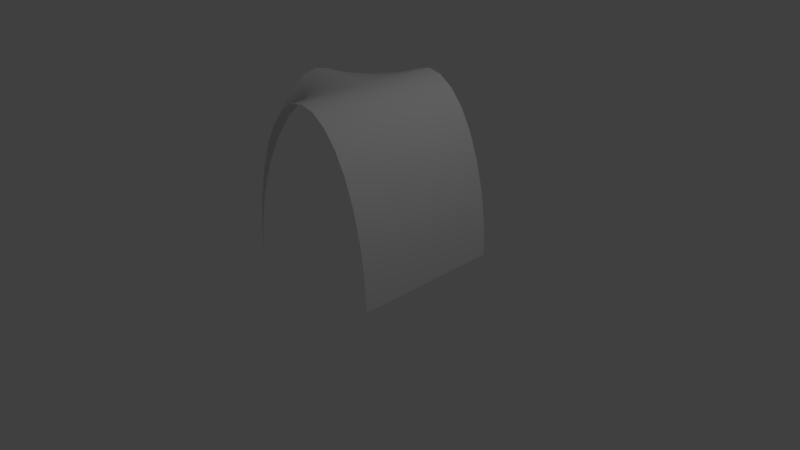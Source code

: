# Source: hallway3.blend  (saved by Blender 2.77.0; exported with 4.5.12 LTS)
import bpy
from mathutils import Matrix  # noqa: F401  (used for matrix-valued properties, if any)

bpy.ops.wm.read_factory_settings(use_empty=True)
scene = bpy.context.scene
scene.name = 'Scene'

# ---- collections
col_collection_1 = bpy.data.collections.new('Collection 1'); scene.collection.children.link(col_collection_1)

# ---- world
world_world = bpy.data.worlds.new('World'); scene.world = world_world
world_world.color = (0.05088, 0.05088, 0.05088)
world_world.use_sun_shadow = False
world_world.sun_shadow_jitter_overblur = 0.0
world_world.cycles.sampling_method = 'MANUAL'

# ---- cameras
cam_camera = bpy.data.cameras.new('Camera')
cam_camera.clip_end = 100.0
cam_camera.lens = 35.0
cam_camera.sensor_width = 32.0
cam_camera.sensor_height = 18.0
cam_camera.ortho_scale = 7.314
cam_camera.dof.focus_distance = 0.0
cam_camera.dof.aperture_fstop = 128.0

# ---- lights
light_lamp = bpy.data.lights.new('Lamp', 'POINT')
light_lamp.transmission_factor = 0.0
light_lamp.cutoff_distance = 30.0
light_lamp.energy = 100.0
light_lamp.shadow_buffer_clip_start = 1.001
light_lamp.shadow_soft_size = 0.1
light_lamp.shadow_maximum_resolution = 0.006
light_lamp.use_absolute_resolution = True

# ---- meshes
me_cylinder = bpy.data.meshes.new('Cylinder')
me_cylinder.from_pydata([(-1.0, 1.0, -3.576e-07), (-1.0, 0.9808, -0.1951), (-1.0, 0.9239, -0.3827), (-1.0, 0.8315, -0.5556), (-1.0, 0.7071, -0.7071), (-1.0, 0.5556, -0.8315), (-1.0, 0.3827, -0.9239), (-1.0, 0.1951, -0.9808), (-1.0, 7.55e-08, -1.0), (-1.0, 1.004e-06, 1.0), (-1.0, 0.1951, 0.9808), (-1.0, 0.3827, 0.9239), (-1.0, 0.5556, 0.8315), (-1.0, 0.7071, 0.7071), (-1.0, 0.8315, 0.5556), (-1.0, 0.9239, 0.3827), (-1.0, 0.9808, 0.1951), (-0.885, 0.8315, 0.5707), (-0.848, 0.8315, 0.5824), (-0.8998, 0.7071, 0.7248), (-0.9424, 0.5556, 0.8416), (-0.974, 0.3827, 0.9285), (-0.9934, 0.1951, 0.9819), (-0.5972, 0.8315, 0.8122), (-0.9983, 0.1951, 0.9809), (-0.9934, 0.3827, 0.9242), (-0.9853, 0.5556, 0.8321), (-0.9745, 0.7071, 0.7082), (-0.9613, 0.8315, 0.5573), (-0.9462, 0.9239, 0.385), (-0.9299, 0.9808, 0.1982), (-0.9242, 0.7071, 0.7171), (-0.9564, 0.5556, 0.8372), (-0.7917, 0.9808, 0.2225), (-0.7346, 0.7071, 0.8762), (-0.8473, 0.5556, 0.9288), (-0.931, 0.3827, 0.9678), (-0.9826, 0.1951, 0.9919), (-0.3029, 0.9808, 0.5975), (-0.9967, 0.1951, 0.9811), (-0.9868, 0.3827, 0.925), (-0.9707, 0.5556, 0.834), (-0.9491, 0.7071, 0.7116), (-0.9228, 0.8315, 0.5623), (-0.8928, 0.9239, 0.3921), (-0.8602, 0.9808, 0.2073), (-0.9803, 0.3827, 0.9265), (-0.995, 0.1951, 0.9814), (-0.8402, 0.9239, 0.4037), (-0.4654, 0.9239, 0.6913), (-0.6151, 0.8315, 0.7778), (-0.7464, 0.7071, 0.8536), (-0.8541, 0.5556, 0.9157), (-0.9341, 0.3827, 0.9619), (-0.9834, 0.1951, 0.9904), (-0.3407, 0.9808, 0.5383), (-0.4943, 0.9239, 0.6459), (-0.6359, 0.8315, 0.7451), (-0.7601, 0.7071, 0.832), (-0.862, 0.5556, 0.9033), (-0.7889, 0.9239, 0.4199), (-0.7247, 0.9808, 0.2436), (-0.9376, 0.3827, 0.9563), (-0.9843, 0.1951, 0.989), (-0.3834, 0.9808, 0.4826), (-0.5271, 0.9239, 0.6032), (-0.6596, 0.8315, 0.7143), (-0.7756, 0.7071, 0.8117), (-0.9919, 0.1951, 0.9826), (-0.9678, 0.3827, 0.931), (-0.9288, 0.5556, 0.8473), (-0.8762, 0.7071, 0.7345), (-0.8122, 0.8315, 0.5972), (-0.7391, 0.9239, 0.4405), (-0.6598, 0.9808, 0.2705), (-0.8709, 0.5556, 0.8917), (-0.9417, 0.3827, 0.9511), (-0.9853, 0.1951, 0.9876), (-0.4308, 0.9808, 0.4308), (-0.5635, 0.9239, 0.5635), (-0.6857, 0.8315, 0.6857), (-0.9904, 0.1951, 0.9834), (-0.9619, 0.3827, 0.9341), (-0.9157, 0.5556, 0.854), (-0.8536, 0.7071, 0.7463), (-0.7778, 0.8315, 0.6151), (-0.6913, 0.9239, 0.4654), (-0.5975, 0.9808, 0.3029), (-0.7929, 0.7071, 0.7929), (-0.8808, 0.5556, 0.8808), (-0.9462, 0.3827, 0.9462), (-0.9864, 0.1951, 0.9864), (-0.4826, 0.9808, 0.3834), (-0.6032, 0.9239, 0.5271), (-0.989, 0.1951, 0.9843), (-0.9563, 0.3827, 0.9376), (-0.9033, 0.5556, 0.8619), (-0.832, 0.7071, 0.7601), (-0.7451, 0.8315, 0.6359), (-0.6459, 0.9239, 0.4943), (-0.5383, 0.9808, 0.3407), (-0.7143, 0.8315, 0.6595), (-0.8117, 0.7071, 0.7756), (-0.8917, 0.5556, 0.8709), (-0.9511, 0.3827, 0.9417), (-0.9877, 0.1951, 0.9853), (-0.4405, 0.9239, 0.7391), (-0.2705, 0.9808, 0.6598), (-0.9819, 0.1951, 0.9934), (-0.9285, 0.3827, 0.974), (-0.8416, 0.5556, 0.9424), (-0.7248, 0.7071, 0.8998), (-0.5824, 0.8315, 0.848), (-0.4199, 0.9239, 0.7889), (-0.2436, 0.9808, 0.7247), (-0.9814, 0.1951, 0.995), (-0.9265, 0.3827, 0.9803), (-0.8372, 0.5556, 0.9564), (-0.7171, 0.7071, 0.9242), (-0.5707, 0.8315, 0.885), (-0.4037, 0.9239, 0.8402), (-0.2225, 0.9808, 0.7917), (-0.9811, 0.1951, 0.9967), (-0.925, 0.3827, 0.9868), (-0.834, 0.5556, 0.9707), (-0.7116, 0.7071, 0.9491), (-0.5623, 0.8315, 0.9228), (-0.3921, 0.9239, 0.8928), (-0.2073, 0.9808, 0.8602), (-0.9809, 0.1951, 0.9983), (-0.9242, 0.3827, 0.9934), (-0.8321, 0.5556, 0.9853), (-0.7082, 0.7071, 0.9745), (-0.5573, 0.8315, 0.9613), (-0.385, 0.9239, 0.9462), (-0.1982, 0.9808, 0.9298), (-3.397e-06, 1.0, 1.0), (0.1951, 0.9808, 1.0), (0.3827, 0.9239, 1.0), (0.5556, 0.8315, 1.0), (0.7071, 0.7071, 1.0), (0.8315, 0.5556, 1.0), (0.9239, 0.3827, 1.0), (0.9808, 0.1951, 1.0), (1.0, 1.144e-07, 1.0), (-0.9808, 0.1951, 1.0), (-0.9239, 0.3827, 1.0), (-0.8315, 0.5556, 1.0), (-0.7071, 0.7071, 1.0), (-0.5556, 0.8315, 1.0), (-0.3827, 0.9239, 1.0), (-0.1951, 0.9808, 1.0), (-4.113e-06, 1.0, -1.0), (0.1951, 0.9808, -1.0), (0.3827, 0.9239, -1.0), (0.5556, 0.8315, -1.0), (0.7071, 0.7071, -1.0), (0.8315, 0.5556, -1.0), (0.9239, 0.3827, -1.0), (0.9808, 0.1951, -1.0), (1.0, 7.55e-08, -1.0), (-0.9808, 0.1951, -1.0), (-0.9239, 0.3827, -1.0), (-0.8315, 0.5556, -1.0), (-0.7071, 0.7071, -1.0), (-0.5556, 0.8315, -1.0), (-0.3827, 0.9239, -1.0), (-0.1951, 0.9808, -1.0), (-0.5707, 0.8315, -0.885), (-0.5824, 0.8315, -0.848), (-0.7248, 0.7071, -0.8998), (-0.8416, 0.5556, -0.9424), (-0.9285, 0.3827, -0.974), (-0.9819, 0.1951, -0.9934), (-0.8122, 0.8315, -0.5972), (-0.9809, 0.1951, -0.9983), (-0.9242, 0.3827, -0.9934), (-0.8321, 0.5556, -0.9853), (-0.7082, 0.7071, -0.9745), (-0.5573, 0.8315, -0.9613), (-0.385, 0.9239, -0.9462), (-0.1982, 0.9808, -0.9298), (-0.7171, 0.7071, -0.9242), (-0.8372, 0.5556, -0.9564), (-0.2225, 0.9808, -0.7917), (-0.8762, 0.7071, -0.7345), (-0.9288, 0.5556, -0.8473), (-0.9678, 0.3827, -0.931), (-0.9919, 0.1951, -0.9826), (-0.5975, 0.9808, -0.3029), (-0.9811, 0.1951, -0.9967), (-0.925, 0.3827, -0.9868), (-0.834, 0.5556, -0.9707), (-0.7116, 0.7071, -0.9491), (-0.5623, 0.8315, -0.9228), (-0.3921, 0.9239, -0.8928), (-0.2073, 0.9808, -0.8602), (-0.9265, 0.3827, -0.9803), (-0.9814, 0.1951, -0.995), (-0.4037, 0.9239, -0.8402), (-0.6913, 0.9239, -0.4654), (-0.7778, 0.8315, -0.6151), (-0.8536, 0.7071, -0.7463), (-0.9157, 0.5556, -0.854), (-0.9619, 0.3827, -0.9341), (-0.9904, 0.1951, -0.9834), (-0.5383, 0.9808, -0.3407), (-0.6459, 0.9239, -0.4943), (-0.7451, 0.8315, -0.6359), (-0.832, 0.7071, -0.7601), (-0.9033, 0.5556, -0.8619), (-0.4199, 0.9239, -0.7889), (-0.2436, 0.9808, -0.7247), (-0.9563, 0.3827, -0.9376), (-0.989, 0.1951, -0.9843), (-0.4826, 0.9808, -0.3834), (-0.6032, 0.9239, -0.5271), (-0.7143, 0.8315, -0.6595), (-0.8117, 0.7071, -0.7756), (-0.9826, 0.1951, -0.9919), (-0.931, 0.3827, -0.9678), (-0.8473, 0.5556, -0.9288), (-0.7346, 0.7071, -0.8762), (-0.5972, 0.8315, -0.8122), (-0.4405, 0.9239, -0.7391), (-0.2705, 0.9808, -0.6598), (-0.8917, 0.5556, -0.8709), (-0.9511, 0.3827, -0.9417), (-0.9877, 0.1951, -0.9853), (-0.4308, 0.9808, -0.4308), (-0.5635, 0.9239, -0.5635), (-0.6857, 0.8315, -0.6857), (-0.9834, 0.1951, -0.9904), (-0.9341, 0.3827, -0.9619), (-0.8541, 0.5556, -0.9157), (-0.7464, 0.7071, -0.8536), (-0.6151, 0.8315, -0.7778), (-0.4654, 0.9239, -0.6913), (-0.3029, 0.9808, -0.5975), (-0.7929, 0.7071, -0.7929), (-0.8808, 0.5556, -0.8808), (-0.9462, 0.3827, -0.9462), (-0.9864, 0.1951, -0.9864), (-0.3834, 0.9808, -0.4826), (-0.5271, 0.9239, -0.6032), (-0.9843, 0.1951, -0.989), (-0.9376, 0.3827, -0.9563), (-0.862, 0.5556, -0.9033), (-0.7601, 0.7071, -0.832), (-0.6359, 0.8315, -0.7451), (-0.4943, 0.9239, -0.6459), (-0.3407, 0.9808, -0.5383), (-0.6596, 0.8315, -0.7143), (-0.7756, 0.7071, -0.8117), (-0.8709, 0.5556, -0.8917), (-0.9417, 0.3827, -0.9511), (-0.9853, 0.1951, -0.9876), (-0.7391, 0.9239, -0.4405), (-0.6598, 0.9808, -0.2705), (-0.9934, 0.1951, -0.9819), (-0.974, 0.3827, -0.9285), (-0.9424, 0.5556, -0.8416), (-0.8998, 0.7071, -0.7248), (-0.848, 0.8315, -0.5824), (-0.7889, 0.9239, -0.4199), (-0.7247, 0.9808, -0.2436), (-0.995, 0.1951, -0.9814), (-0.9803, 0.3827, -0.9265), (-0.9564, 0.5556, -0.8372), (-0.9242, 0.7071, -0.7171), (-0.885, 0.8315, -0.5707), (-0.8402, 0.9239, -0.4037), (-0.7917, 0.9808, -0.2225), (-0.9967, 0.1951, -0.9811), (-0.9868, 0.3827, -0.925), (-0.9707, 0.5556, -0.834), (-0.9491, 0.7071, -0.7116), (-0.9228, 0.8315, -0.5623), (-0.8928, 0.9239, -0.3921), (-0.8602, 0.9808, -0.2073), (-0.9983, 0.1951, -0.9809), (-0.9934, 0.3827, -0.9242), (-0.9853, 0.5556, -0.8321), (-0.9745, 0.7071, -0.7082), (-0.9613, 0.8315, -0.5573), (-0.9462, 0.9239, -0.385), (-0.9299, 0.9808, -0.1982), (-3.755e-06, 1.0, -4.768e-07), (-0.9, 1.0, -3.576e-07), (-0.8, 1.0, -3.576e-07), (-0.7, 1.0, -3.576e-07), (-0.6, 1.0, -3.576e-07), (-0.5, 1.0, -3.576e-07), (-0.4, 1.0, -3.576e-07), (-0.3, 1.0, -3.576e-07), (-0.2, 1.0, -3.576e-07), (-0.1, 1.0, -4.768e-07), (-3.433e-06, 1.0, 0.9), (-3.469e-06, 1.0, 0.8), (-3.505e-06, 1.0, 0.7), (-3.541e-06, 1.0, 0.6), (-3.576e-06, 1.0, 0.5), (-3.612e-06, 1.0, 0.4), (-3.648e-06, 1.0, 0.3), (-3.684e-06, 1.0, 0.2), (-3.719e-06, 1.0, 0.1), (-3.791e-06, 1.0, -0.1), (-3.827e-06, 1.0, -0.2), (-3.862e-06, 1.0, -0.3), (-3.898e-06, 1.0, -0.4), (-3.934e-06, 1.0, -0.5), (-3.97e-06, 1.0, -0.6), (-4.005e-06, 1.0, -0.7), (-4.041e-06, 1.0, -0.8), (-4.077e-06, 1.0, -0.9)], [], [(27, 26, 41, 42), (9, 24, 39), (26, 25, 40, 41), (25, 24, 39, 40), (106, 23, 112, 113), (15, 14, 28, 29), (18, 19, 71, 72), (16, 15, 29, 30), (20, 21, 69, 70), (10, 9, 24), (11, 10, 24, 25), (12, 11, 25, 26), (13, 12, 26, 27), (14, 13, 27, 28), (23, 34, 111, 112), (28, 27, 42, 43), (29, 28, 43, 44), (30, 29, 44, 45), (19, 20, 70, 71), (49, 50, 23, 106), (38, 49, 106, 107), (35, 36, 109, 110), (37, 9, 108), (31, 32, 20, 19), (17, 31, 19, 18), (33, 48, 60, 61), (34, 35, 110, 111), (39, 9, 47), (40, 39, 47, 46), (41, 40, 46, 32), (42, 41, 32, 31), (43, 42, 31, 17), (44, 43, 17, 48), (21, 22, 68, 69), (45, 44, 48, 33), (22, 9, 68), (56, 57, 50, 49), (55, 56, 49, 38), (36, 37, 108, 109), (46, 47, 22, 21), (47, 9, 22), (61, 60, 73, 74), (32, 46, 21, 20), (60, 18, 72, 73), (50, 51, 34, 23), (51, 52, 35, 34), (48, 17, 18, 60), (53, 54, 37, 36), (52, 53, 36, 35), (9, 54, 37), (72, 85, 86, 73), (64, 65, 56, 55), (71, 84, 85, 72), (74, 73, 86, 87), (70, 83, 84, 71), (69, 82, 83, 70), (68, 81, 82, 69), (9, 68, 81), (87, 86, 99, 100), (86, 85, 98, 99), (85, 84, 97, 98), (84, 83, 96, 97), (9, 81, 94), (83, 82, 95, 96), (65, 66, 57, 56), (62, 63, 54, 53), (59, 62, 53, 52), (9, 63, 54), (58, 59, 52, 51), (100, 99, 93, 92), (99, 98, 101, 93), (98, 97, 102, 101), (97, 96, 103, 102), (9, 94, 105), (96, 95, 104, 103), (95, 94, 105, 104), (57, 58, 51, 50), (78, 79, 65, 64), (76, 77, 63, 62), (75, 76, 62, 59), (9, 77, 63), (67, 75, 59, 58), (82, 81, 94, 95), (9, 105, 91), (66, 67, 58, 57), (90, 91, 77, 76), (89, 90, 76, 75), (9, 91, 77), (88, 89, 75, 67), (80, 88, 67, 66), (79, 80, 66, 65), (104, 105, 91, 90), (103, 104, 90, 89), (102, 103, 89, 88), (101, 102, 88, 80), (93, 101, 80, 79), (92, 93, 79, 78), (107, 106, 113, 114), (121, 120, 127, 128), (108, 9, 115), (109, 108, 115, 116), (110, 109, 116, 117), (111, 110, 117, 118), (112, 111, 118, 119), (113, 112, 119, 120), (114, 113, 120, 121), (128, 127, 134, 135), (127, 126, 133, 134), (115, 9, 122), (116, 115, 122, 123), (117, 116, 123, 124), (118, 117, 124, 125), (119, 118, 125, 126), (120, 119, 126, 127), (135, 134, 150, 151), (134, 133, 149, 150), (133, 132, 148, 149), (122, 9, 129), (123, 122, 129, 130), (124, 123, 130, 131), (125, 124, 131, 132), (126, 125, 132, 133), (129, 9, 145), (130, 129, 145, 146), (131, 130, 146, 147), (132, 131, 147, 148), (178, 177, 192, 193), (8, 175, 190), (177, 176, 191, 192), (176, 175, 190, 191), (257, 174, 263, 264), (166, 165, 179, 180), (169, 170, 222, 223), (167, 166, 180, 181), (171, 172, 220, 221), (8, 219, 232), (161, 8, 175), (162, 161, 175, 176), (163, 162, 176, 177), (164, 163, 177, 178), (165, 164, 178, 179), (174, 185, 262, 263), (259, 8, 266), (179, 178, 193, 194), (180, 179, 194, 195), (181, 180, 195, 196), (170, 171, 221, 222), (200, 201, 174, 257), (189, 200, 257, 258), (186, 187, 260, 261), (188, 8, 259), (182, 183, 171, 170), (168, 182, 170, 169), (184, 199, 211, 212), (185, 186, 261, 262), (190, 8, 198), (191, 190, 198, 197), (192, 191, 197, 183), (193, 192, 183, 182), (194, 193, 182, 168), (195, 194, 168, 199), (172, 173, 219, 220), (196, 195, 199, 184), (173, 8, 219), (207, 208, 201, 200), (206, 207, 200, 189), (187, 188, 259, 260), (197, 198, 173, 172), (198, 8, 173), (212, 211, 224, 225), (183, 197, 172, 171), (211, 169, 223, 224), (201, 202, 185, 174), (202, 203, 186, 185), (199, 168, 169, 211), (204, 205, 188, 187), (203, 204, 187, 186), (8, 205, 188), (223, 236, 237, 224), (215, 216, 207, 206), (222, 235, 236, 223), (225, 224, 237, 238), (221, 234, 235, 222), (220, 233, 234, 221), (219, 232, 233, 220), (238, 237, 250, 251), (237, 236, 249, 250), (236, 235, 248, 249), (235, 234, 247, 248), (8, 232, 245), (234, 233, 246, 247), (216, 217, 208, 207), (213, 214, 205, 204), (210, 213, 204, 203), (8, 214, 205), (209, 210, 203, 202), (251, 250, 244, 243), (250, 249, 252, 244), (249, 248, 253, 252), (248, 247, 254, 253), (8, 245, 256), (247, 246, 255, 254), (246, 245, 256, 255), (208, 209, 202, 201), (229, 230, 216, 215), (227, 228, 214, 213), (226, 227, 213, 210), (8, 228, 214), (218, 226, 210, 209), (233, 232, 245, 246), (8, 256, 242), (217, 218, 209, 208), (241, 242, 228, 227), (240, 241, 227, 226), (8, 242, 228), (239, 240, 226, 218), (231, 239, 218, 217), (230, 231, 217, 216), (255, 256, 242, 241), (254, 255, 241, 240), (253, 254, 240, 239), (252, 253, 239, 231), (244, 252, 231, 230), (243, 244, 230, 229), (258, 257, 264, 265), (272, 271, 278, 279), (260, 259, 266, 267), (261, 260, 267, 268), (262, 261, 268, 269), (263, 262, 269, 270), (264, 263, 270, 271), (265, 264, 271, 272), (279, 278, 285, 286), (278, 277, 284, 285), (266, 8, 273), (267, 266, 273, 274), (268, 267, 274, 275), (269, 268, 275, 276), (270, 269, 276, 277), (271, 270, 277, 278), (286, 285, 2, 1), (285, 284, 3, 2), (284, 283, 4, 3), (273, 8, 280), (274, 273, 280, 281), (275, 274, 281, 282), (276, 275, 282, 283), (277, 276, 283, 284), (280, 8, 7), (281, 280, 7, 6), (282, 281, 6, 5), (283, 282, 5, 4), (143, 144, 160, 159), (142, 143, 159, 158), (141, 142, 158, 157), (140, 141, 157, 156), (139, 140, 156, 155), (138, 139, 155, 154), (137, 138, 154, 153), (136, 137, 153, 152, 314, 313, 312, 311, 310, 309, 308, 307, 306, 287, 305, 304, 303, 302, 301, 300, 299, 298, 297), (167, 181, 314, 152), (181, 196, 313, 314), (196, 184, 312, 313), (184, 212, 311, 312), (212, 225, 310, 311), (225, 238, 309, 310), (238, 251, 308, 309), (251, 243, 307, 308), (229, 287, 306, 307, 243), (0, 288, 286, 1), (279, 286, 288, 289), (272, 279, 289, 290), (265, 272, 290, 291), (258, 265, 291, 292), (189, 258, 292, 293), (206, 189, 293, 294), (215, 206, 294, 295), (287, 229, 215, 295, 296), (0, 16, 30, 288), (45, 289, 288, 30), (33, 290, 289, 45), (61, 291, 290, 33), (74, 292, 291, 61), (87, 293, 292, 74), (100, 294, 293, 87), (92, 295, 294, 100), (78, 287, 296, 295, 92), (135, 151, 136, 297), (128, 135, 297, 298), (121, 128, 298, 299), (114, 121, 299, 300), (107, 114, 300, 301), (38, 107, 301, 302), (55, 38, 302, 303), (64, 55, 303, 304), (78, 64, 304, 305, 287)])
me_cylinder.polygons.foreach_set('use_smooth', [True] * 296)
me_cylinder.use_remesh_preserve_volume = False
me_cylinder.use_remesh_preserve_attributes = False
me_cylinder.use_mirror_vertex_groups = False
me_cylinder.update()

# ---- objects
ob_cylinder = bpy.data.objects.new('Cylinder', me_cylinder)
ob_lamp = bpy.data.objects.new('Lamp', light_lamp)
ob_camera = bpy.data.objects.new('Camera', cam_camera)

# ---- transforms, parenting, visibility, modifiers, constraints
ob_cylinder.location = (0.0, 0.0, 0.0)
ob_cylinder.rotation_euler = (1.571, 0.0, 0.0)
ob_cylinder.scale = (1.0, 2.25, 1.0)
ob_cylinder.lineart.crease_threshold = 0.0
ob_lamp.location = (4.076, 1.005, 5.904)
ob_lamp.rotation_euler = (0.6503, 0.05522, 1.866)
ob_lamp.lock_rotations_4d = False
ob_lamp.empty_display_type = 'ARROWS'
ob_lamp.color = (0.0, 0.0, 0.0, 0.0)
ob_lamp.lineart.crease_threshold = 0.0
ob_camera.location = (7.481, -6.508, 5.344)
ob_camera.rotation_euler = (1.109, 0.01082, 0.8149)
ob_camera.lock_rotations_4d = False
ob_camera.empty_display_type = 'ARROWS'
ob_camera.color = (0.0, 0.0, 0.0, 0.0)
ob_camera.display_type = 'WIRE'
ob_camera.lineart.crease_threshold = 0.0

# ---- collection membership
col_collection_1.objects.link(ob_cylinder)
col_collection_1.objects.link(ob_lamp)
col_collection_1.objects.link(ob_camera)

# ---- scene / render settings (as saved in the file)
scene.camera = ob_camera
scene.frame_start = 1; scene.frame_end = 250; scene.frame_set(1)
scene.render.engine = 'BLENDER_EEVEE_NEXT'
scene.render.resolution_percentage = 50
scene.render.dither_intensity = 0.0
scene.cycles.use_denoising = False
scene.cycles.samples = 128
scene.cycles.sampling_pattern = 'TABULATED_SOBOL'
scene.cycles.light_sampling_threshold = 0.0
scene.cycles.use_adaptive_sampling = False
scene.cycles.use_light_tree = False
scene.cycles.blur_glossy = 0.0
scene.cycles.sample_clamp_indirect = 0.0
scene.view_settings.view_transform = 'Standard'
bpy.context.view_layer.update()
